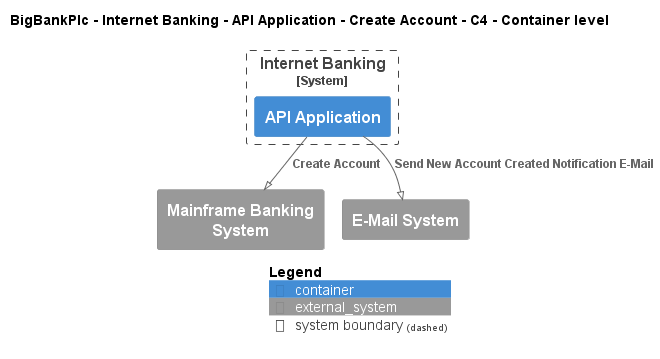

The diagram above was rendered by PlantUML. Its source (embedded in the PNG):
@startuml
!pragma layout smetana
!include ..\..\..\..\..\..\..\.c4s\C4_Container.puml

AddElementTag("c4interflow:lifecycle:new", $bgColor=green, $fontColor=#ffffff, $borderColor=green, $shadowing="False")
AddElementTag("c4interflow:lifecycle:changed", $bgColor=orange, $fontColor=#ffffff, $borderColor=orange, $shadowing="False")
AddElementTag("c4interflow:lifecycle:removed", $bgColor=red, $fontColor=#ffffff, $borderColor=red, $shadowing="False")

AddRelTag("c4interflow:lifecycle:new", $textColor=green, $lineColor=green)
AddRelTag("c4interflow:lifecycle:changed", $textColor=orange, $lineColor=orange)
AddRelTag("c4interflow:lifecycle:removed", $textColor=red, $lineColor=red)

SHOW_PERSON_PORTRAIT()
LAYOUT_TOP_DOWN()

skinparam linetype polyline

title BigBankPlc - Internet Banking - API Application - Create Account - C4 - Container level


System_Boundary(BigBankPlc.SoftwareSystems.InternetBanking, "Internet Banking") {
    Container(BigBankPlc.SoftwareSystems.InternetBanking.Containers.APIApplication, "API Application", "", "")
}
System_Ext(BigBankPlc.SoftwareSystems.MainframeBankingSystem, "Mainframe Banking System", "")
System_Ext(BigBankPlc.SoftwareSystems.EMailSystem, "E-Mail System", "")

Rel(BigBankPlc.SoftwareSystems.InternetBanking.Containers.APIApplication, BigBankPlc.SoftwareSystems.MainframeBankingSystem, "Create Account")
Rel(BigBankPlc.SoftwareSystems.InternetBanking.Containers.APIApplication, BigBankPlc.SoftwareSystems.EMailSystem, "Send New Account Created Notification E-Mail")


SHOW_LEGEND()
@enduml